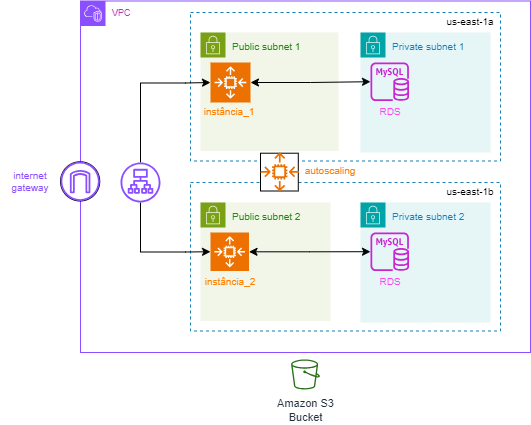

The diagram above was exported from draw.io. Its source (the exported page's mxGraphModel, read from the mxfile embedded in the PNG):
<mxGraphModel dx="794" dy="1283" grid="1" gridSize="10" guides="1" tooltips="1" connect="1" arrows="1" fold="1" page="1" pageScale="1" pageWidth="1169" pageHeight="827" math="0" shadow="0">
  <root>
    <mxCell id="0" />
    <mxCell id="1" parent="0" />
    <mxCell id="UEzPUAAOIrF-is8g5C7q-177" value="&lt;font style=&quot;font-size: 11px;&quot;&gt;Amazon S3&lt;br&gt;Bucket&lt;/font&gt;" style="outlineConnect=0;fontColor=#232F3E;gradientColor=none;fillColor=#277116;strokeColor=none;dashed=0;verticalLabelPosition=bottom;verticalAlign=top;align=center;html=1;fontSize=12;fontStyle=0;aspect=fixed;pointerEvents=1;shape=mxgraph.aws4.bucket;labelBackgroundColor=#ffffff;" parent="1" vertex="1">
      <mxGeometry x="370.58" y="-443" width="28.85" height="30" as="geometry" />
    </mxCell>
    <mxCell id="n0cHsrMPwQlLmuZlreCb-3" value="VPC" style="points=[[0,0],[0.25,0],[0.5,0],[0.75,0],[1,0],[1,0.25],[1,0.5],[1,0.75],[1,1],[0.75,1],[0.5,1],[0.25,1],[0,1],[0,0.75],[0,0.5],[0,0.25]];outlineConnect=0;gradientColor=none;html=1;whiteSpace=wrap;fontSize=9;fontStyle=0;container=1;pointerEvents=0;collapsible=0;recursiveResize=0;shape=mxgraph.aws4.group;grIcon=mxgraph.aws4.group_vpc2;strokeColor=#8C4FFF;fillColor=none;verticalAlign=top;align=left;spacingLeft=30;fontColor=#BD35B2;dashed=0;" vertex="1" parent="1">
      <mxGeometry x="160" y="-801.5" width="450" height="351.5" as="geometry" />
    </mxCell>
    <mxCell id="n0cHsrMPwQlLmuZlreCb-2" value="" style="fillColor=none;strokeColor=#147EBA;dashed=1;verticalAlign=top;fontStyle=0;fontColor=#147EBA;whiteSpace=wrap;html=1;" vertex="1" parent="n0cHsrMPwQlLmuZlreCb-3">
      <mxGeometry x="110" y="11.5" width="310" height="148.5" as="geometry" />
    </mxCell>
    <mxCell id="n0cHsrMPwQlLmuZlreCb-6" value="" style="fillColor=none;strokeColor=#147EBA;dashed=1;verticalAlign=top;fontStyle=0;fontColor=#147EBA;whiteSpace=wrap;html=1;" vertex="1" parent="n0cHsrMPwQlLmuZlreCb-3">
      <mxGeometry x="110" y="181.5" width="310" height="148.5" as="geometry" />
    </mxCell>
    <mxCell id="n0cHsrMPwQlLmuZlreCb-7" value="&lt;font style=&quot;font-size: 10px;&quot;&gt;Private subnet 1&lt;/font&gt;" style="points=[[0,0],[0.25,0],[0.5,0],[0.75,0],[1,0],[1,0.25],[1,0.5],[1,0.75],[1,1],[0.75,1],[0.5,1],[0.25,1],[0,1],[0,0.75],[0,0.5],[0,0.25]];outlineConnect=0;gradientColor=none;html=1;whiteSpace=wrap;fontSize=12;fontStyle=0;container=1;pointerEvents=0;collapsible=0;recursiveResize=0;shape=mxgraph.aws4.group;grIcon=mxgraph.aws4.group_security_group;grStroke=0;strokeColor=#00A4A6;fillColor=#E6F6F7;verticalAlign=top;align=left;spacingLeft=30;fontColor=#147EBA;dashed=0;" vertex="1" parent="n0cHsrMPwQlLmuZlreCb-3">
      <mxGeometry x="280" y="31.5" width="130" height="120" as="geometry" />
    </mxCell>
    <mxCell id="n0cHsrMPwQlLmuZlreCb-21" value="" style="sketch=0;outlineConnect=0;fontColor=#232F3E;gradientColor=none;fillColor=#C925D1;strokeColor=none;dashed=0;verticalLabelPosition=bottom;verticalAlign=top;align=center;html=1;fontSize=12;fontStyle=0;aspect=fixed;pointerEvents=1;shape=mxgraph.aws4.rds_mysql_instance;" vertex="1" parent="n0cHsrMPwQlLmuZlreCb-7">
      <mxGeometry x="10" y="30" width="38.5" height="38.5" as="geometry" />
    </mxCell>
    <mxCell id="n0cHsrMPwQlLmuZlreCb-8" value="&lt;font style=&quot;font-size: 10px;&quot;&gt;Public subnet 1&lt;/font&gt;" style="points=[[0,0],[0.25,0],[0.5,0],[0.75,0],[1,0],[1,0.25],[1,0.5],[1,0.75],[1,1],[0.75,1],[0.5,1],[0.25,1],[0,1],[0,0.75],[0,0.5],[0,0.25]];outlineConnect=0;gradientColor=none;html=1;whiteSpace=wrap;fontSize=12;fontStyle=0;container=1;pointerEvents=0;collapsible=0;recursiveResize=0;shape=mxgraph.aws4.group;grIcon=mxgraph.aws4.group_security_group;grStroke=0;strokeColor=#7AA116;fillColor=#F2F6E8;verticalAlign=top;align=left;spacingLeft=30;fontColor=#248814;dashed=0;" vertex="1" parent="n0cHsrMPwQlLmuZlreCb-3">
      <mxGeometry x="120" y="31.5" width="138" height="118.5" as="geometry" />
    </mxCell>
    <mxCell id="n0cHsrMPwQlLmuZlreCb-19" value="" style="sketch=0;points=[[0,0,0],[0.25,0,0],[0.5,0,0],[0.75,0,0],[1,0,0],[0,1,0],[0.25,1,0],[0.5,1,0],[0.75,1,0],[1,1,0],[0,0.25,0],[0,0.5,0],[0,0.75,0],[1,0.25,0],[1,0.5,0],[1,0.75,0]];outlineConnect=0;fontColor=#232F3E;fillColor=#ED7100;strokeColor=#ffffff;dashed=0;verticalLabelPosition=bottom;verticalAlign=top;align=center;html=1;fontSize=12;fontStyle=0;aspect=fixed;shape=mxgraph.aws4.resourceIcon;resIcon=mxgraph.aws4.auto_scaling2;" vertex="1" parent="n0cHsrMPwQlLmuZlreCb-8">
      <mxGeometry x="10" y="30" width="40" height="40" as="geometry" />
    </mxCell>
    <mxCell id="n0cHsrMPwQlLmuZlreCb-41" value="instância_1" style="text;html=1;strokeColor=none;fillColor=none;align=center;verticalAlign=middle;whiteSpace=wrap;rounded=0;fontSize=10;fontColor=#FF8000;" vertex="1" parent="n0cHsrMPwQlLmuZlreCb-8">
      <mxGeometry x="-0.75" y="70" width="60" height="18.5" as="geometry" />
    </mxCell>
    <mxCell id="n0cHsrMPwQlLmuZlreCb-17" value="&lt;font style=&quot;font-size: 10px;&quot;&gt;Private subnet 2&lt;/font&gt;" style="points=[[0,0],[0.25,0],[0.5,0],[0.75,0],[1,0],[1,0.25],[1,0.5],[1,0.75],[1,1],[0.75,1],[0.5,1],[0.25,1],[0,1],[0,0.75],[0,0.5],[0,0.25]];outlineConnect=0;gradientColor=none;html=1;whiteSpace=wrap;fontSize=12;fontStyle=0;container=1;pointerEvents=0;collapsible=0;recursiveResize=0;shape=mxgraph.aws4.group;grIcon=mxgraph.aws4.group_security_group;grStroke=0;strokeColor=#00A4A6;fillColor=#E6F6F7;verticalAlign=top;align=left;spacingLeft=30;fontColor=#147EBA;dashed=0;" vertex="1" parent="n0cHsrMPwQlLmuZlreCb-3">
      <mxGeometry x="280" y="201.5" width="130" height="120" as="geometry" />
    </mxCell>
    <mxCell id="n0cHsrMPwQlLmuZlreCb-22" value="" style="sketch=0;outlineConnect=0;fontColor=#232F3E;gradientColor=none;fillColor=#C925D1;strokeColor=none;dashed=0;verticalLabelPosition=bottom;verticalAlign=top;align=center;html=1;fontSize=12;fontStyle=0;aspect=fixed;pointerEvents=1;shape=mxgraph.aws4.rds_mysql_instance;" vertex="1" parent="n0cHsrMPwQlLmuZlreCb-17">
      <mxGeometry x="10" y="30" width="38.5" height="38.5" as="geometry" />
    </mxCell>
    <mxCell id="n0cHsrMPwQlLmuZlreCb-18" value="&lt;font style=&quot;font-size: 10px;&quot;&gt;Public subnet 2&lt;/font&gt;" style="points=[[0,0],[0.25,0],[0.5,0],[0.75,0],[1,0],[1,0.25],[1,0.5],[1,0.75],[1,1],[0.75,1],[0.5,1],[0.25,1],[0,1],[0,0.75],[0,0.5],[0,0.25]];outlineConnect=0;gradientColor=none;html=1;whiteSpace=wrap;fontSize=12;fontStyle=0;container=1;pointerEvents=0;collapsible=0;recursiveResize=0;shape=mxgraph.aws4.group;grIcon=mxgraph.aws4.group_security_group;grStroke=0;strokeColor=#7AA116;fillColor=#F2F6E8;verticalAlign=top;align=left;spacingLeft=30;fontColor=#248814;dashed=0;" vertex="1" parent="n0cHsrMPwQlLmuZlreCb-3">
      <mxGeometry x="120" y="201.5" width="130" height="118.5" as="geometry" />
    </mxCell>
    <mxCell id="n0cHsrMPwQlLmuZlreCb-20" value="" style="sketch=0;points=[[0,0,0],[0.25,0,0],[0.5,0,0],[0.75,0,0],[1,0,0],[0,1,0],[0.25,1,0],[0.5,1,0],[0.75,1,0],[1,1,0],[0,0.25,0],[0,0.5,0],[0,0.75,0],[1,0.25,0],[1,0.5,0],[1,0.75,0]];outlineConnect=0;fontColor=#232F3E;fillColor=#ED7100;strokeColor=#ffffff;dashed=0;verticalLabelPosition=bottom;verticalAlign=top;align=center;html=1;fontSize=12;fontStyle=0;aspect=fixed;shape=mxgraph.aws4.resourceIcon;resIcon=mxgraph.aws4.auto_scaling2;" vertex="1" parent="n0cHsrMPwQlLmuZlreCb-18">
      <mxGeometry x="10" y="30" width="38.5" height="38.5" as="geometry" />
    </mxCell>
    <mxCell id="n0cHsrMPwQlLmuZlreCb-24" value="us-east-1b" style="text;html=1;strokeColor=none;fillColor=none;align=center;verticalAlign=middle;whiteSpace=wrap;rounded=0;fontSize=10;" vertex="1" parent="n0cHsrMPwQlLmuZlreCb-3">
      <mxGeometry x="360" y="181.5" width="60" height="18.5" as="geometry" />
    </mxCell>
    <mxCell id="n0cHsrMPwQlLmuZlreCb-28" value="us-east-1a" style="text;html=1;strokeColor=none;fillColor=none;align=center;verticalAlign=middle;whiteSpace=wrap;rounded=0;fontSize=10;" vertex="1" parent="n0cHsrMPwQlLmuZlreCb-3">
      <mxGeometry x="360" y="11.5" width="60" height="18.5" as="geometry" />
    </mxCell>
    <mxCell id="n0cHsrMPwQlLmuZlreCb-32" value="RDS" style="text;html=1;strokeColor=none;fillColor=none;align=center;verticalAlign=middle;whiteSpace=wrap;rounded=0;fontSize=10;fontColor=#ff47f0;" vertex="1" parent="n0cHsrMPwQlLmuZlreCb-3">
      <mxGeometry x="290" y="101.5" width="40" height="18.5" as="geometry" />
    </mxCell>
    <mxCell id="n0cHsrMPwQlLmuZlreCb-33" value="RDS" style="text;html=1;strokeColor=none;fillColor=none;align=center;verticalAlign=middle;whiteSpace=wrap;rounded=0;fontSize=10;fontColor=#ff47f0;" vertex="1" parent="n0cHsrMPwQlLmuZlreCb-3">
      <mxGeometry x="290" y="271.5" width="40" height="18.5" as="geometry" />
    </mxCell>
    <mxCell id="n0cHsrMPwQlLmuZlreCb-47" value="" style="edgeStyle=orthogonalEdgeStyle;rounded=0;orthogonalLoop=1;jettySize=auto;html=1;entryX=0;entryY=0.5;entryDx=0;entryDy=0;entryPerimeter=0;" edge="1" parent="n0cHsrMPwQlLmuZlreCb-3" source="n0cHsrMPwQlLmuZlreCb-34" target="n0cHsrMPwQlLmuZlreCb-20">
      <mxGeometry relative="1" as="geometry">
        <Array as="points">
          <mxPoint x="60" y="251" />
          <mxPoint x="105" y="251" />
        </Array>
      </mxGeometry>
    </mxCell>
    <mxCell id="n0cHsrMPwQlLmuZlreCb-49" value="" style="edgeStyle=orthogonalEdgeStyle;rounded=0;orthogonalLoop=1;jettySize=auto;html=1;entryX=0;entryY=0.5;entryDx=0;entryDy=0;entryPerimeter=0;" edge="1" parent="n0cHsrMPwQlLmuZlreCb-3" source="n0cHsrMPwQlLmuZlreCb-34" target="n0cHsrMPwQlLmuZlreCb-19">
      <mxGeometry relative="1" as="geometry">
        <Array as="points">
          <mxPoint x="60" y="82" />
          <mxPoint x="105" y="82" />
        </Array>
      </mxGeometry>
    </mxCell>
    <mxCell id="n0cHsrMPwQlLmuZlreCb-34" value="" style="sketch=0;outlineConnect=0;fontColor=#232F3E;gradientColor=none;fillColor=#8C4FFF;strokeColor=none;dashed=0;verticalLabelPosition=bottom;verticalAlign=top;align=center;html=1;fontSize=12;fontStyle=0;aspect=fixed;pointerEvents=1;shape=mxgraph.aws4.application_load_balancer;" vertex="1" parent="n0cHsrMPwQlLmuZlreCb-3">
      <mxGeometry x="40" y="161.5" width="40" height="40" as="geometry" />
    </mxCell>
    <mxCell id="n0cHsrMPwQlLmuZlreCb-38" value="" style="group" vertex="1" connectable="0" parent="n0cHsrMPwQlLmuZlreCb-3">
      <mxGeometry x="180" y="151.5" width="40" height="38.5" as="geometry" />
    </mxCell>
    <mxCell id="n0cHsrMPwQlLmuZlreCb-36" value="" style="whiteSpace=wrap;html=1;aspect=fixed;" vertex="1" parent="n0cHsrMPwQlLmuZlreCb-38">
      <mxGeometry y="0.7085889570552147" width="37.79141104294478" height="37.79141104294478" as="geometry" />
    </mxCell>
    <mxCell id="n0cHsrMPwQlLmuZlreCb-35" value="" style="sketch=0;outlineConnect=0;fontColor=#232F3E;gradientColor=none;fillColor=#ED7100;strokeColor=none;dashed=0;verticalLabelPosition=bottom;verticalAlign=top;align=center;html=1;fontSize=12;fontStyle=0;aspect=fixed;pointerEvents=1;shape=mxgraph.aws4.auto_scaling2;" vertex="1" parent="n0cHsrMPwQlLmuZlreCb-38">
      <mxGeometry width="38.5" height="38.5" as="geometry" />
    </mxCell>
    <mxCell id="n0cHsrMPwQlLmuZlreCb-39" value="autoscaling" style="text;html=1;strokeColor=none;fillColor=none;align=center;verticalAlign=middle;whiteSpace=wrap;rounded=0;fontSize=10;fontColor=#FF8000;" vertex="1" parent="n0cHsrMPwQlLmuZlreCb-3">
      <mxGeometry x="220" y="160" width="60" height="18.5" as="geometry" />
    </mxCell>
    <mxCell id="n0cHsrMPwQlLmuZlreCb-40" value="instância_2" style="text;html=1;strokeColor=none;fillColor=none;align=center;verticalAlign=middle;whiteSpace=wrap;rounded=0;fontSize=10;fontColor=#FF8000;" vertex="1" parent="n0cHsrMPwQlLmuZlreCb-3">
      <mxGeometry x="120" y="271.5" width="60" height="18.5" as="geometry" />
    </mxCell>
    <mxCell id="n0cHsrMPwQlLmuZlreCb-50" style="edgeStyle=orthogonalEdgeStyle;rounded=0;orthogonalLoop=1;jettySize=auto;html=1;startArrow=classic;startFill=1;" edge="1" parent="n0cHsrMPwQlLmuZlreCb-3" source="n0cHsrMPwQlLmuZlreCb-19" target="n0cHsrMPwQlLmuZlreCb-21">
      <mxGeometry relative="1" as="geometry" />
    </mxCell>
    <mxCell id="n0cHsrMPwQlLmuZlreCb-51" style="edgeStyle=orthogonalEdgeStyle;rounded=0;orthogonalLoop=1;jettySize=auto;html=1;endArrow=classic;endFill=1;startArrow=classic;startFill=1;" edge="1" parent="n0cHsrMPwQlLmuZlreCb-3" source="n0cHsrMPwQlLmuZlreCb-20" target="n0cHsrMPwQlLmuZlreCb-22">
      <mxGeometry relative="1" as="geometry" />
    </mxCell>
    <mxCell id="n0cHsrMPwQlLmuZlreCb-30" value="" style="group" vertex="1" connectable="0" parent="1">
      <mxGeometry x="140" y="-640.75" width="40" height="39.25" as="geometry" />
    </mxCell>
    <mxCell id="n0cHsrMPwQlLmuZlreCb-29" value="" style="ellipse;whiteSpace=wrap;html=1;aspect=fixed;" vertex="1" parent="n0cHsrMPwQlLmuZlreCb-30">
      <mxGeometry width="39.25" height="39.25" as="geometry" />
    </mxCell>
    <mxCell id="n0cHsrMPwQlLmuZlreCb-25" value="" style="sketch=0;outlineConnect=0;fontColor=#232F3E;gradientColor=none;fillColor=#8C4FFF;strokeColor=none;dashed=0;verticalLabelPosition=bottom;verticalAlign=top;align=center;html=1;fontSize=12;fontStyle=0;aspect=fixed;pointerEvents=1;shape=mxgraph.aws4.internet_gateway;" vertex="1" parent="n0cHsrMPwQlLmuZlreCb-30">
      <mxGeometry width="39.25" height="39.25" as="geometry" />
    </mxCell>
    <mxCell id="n0cHsrMPwQlLmuZlreCb-31" value="internet gateway" style="text;html=1;strokeColor=none;fillColor=none;align=center;verticalAlign=middle;whiteSpace=wrap;rounded=0;fontSize=10;fontColor=#8c4fff;" vertex="1" parent="1">
      <mxGeometry x="80" y="-630.37" width="60" height="18.5" as="geometry" />
    </mxCell>
  </root>
</mxGraphModel>